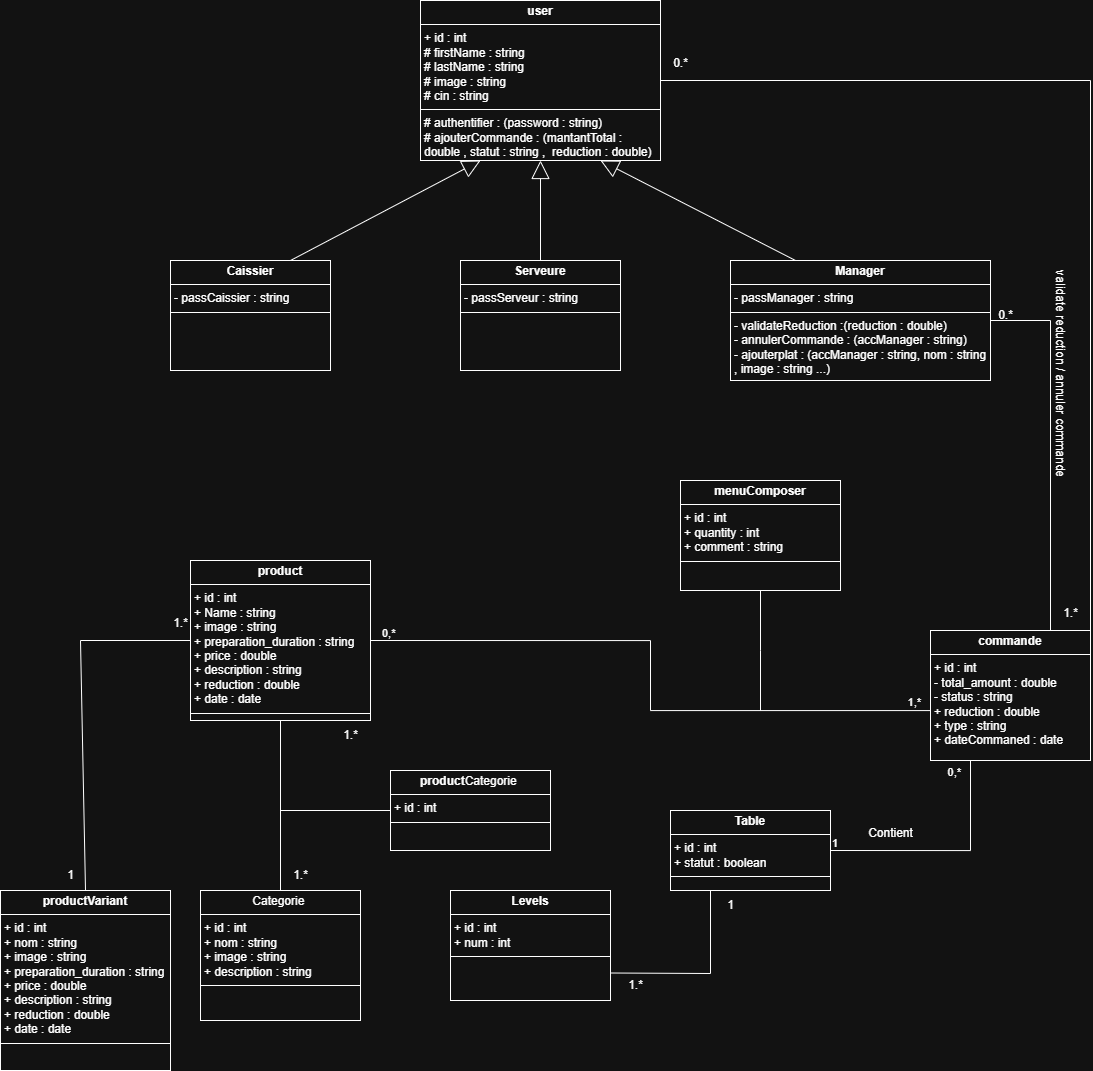

The diagram above was exported from draw.io. Its source (the exported page's mxGraphModel, read from the mxfile embedded in the PNG):
<mxGraphModel dx="2728" dy="2215" grid="1" gridSize="10" guides="1" tooltips="1" connect="1" arrows="1" fold="1" page="1" pageScale="1" pageWidth="850" pageHeight="1100" math="0" shadow="0">
  <root>
    <mxCell id="0" />
    <mxCell id="1" parent="0" />
    <mxCell id="jgVYZV3ZQjaKAPrVxGow-1" value="&lt;p style=&quot;margin:0px;margin-top:4px;text-align:center;&quot;&gt;&lt;b&gt;user&lt;/b&gt;&lt;/p&gt;&lt;hr size=&quot;1&quot; style=&quot;border-style:solid;&quot;&gt;&lt;p style=&quot;margin:0px;margin-left:4px;&quot;&gt;+ id : int&lt;/p&gt;&lt;p style=&quot;margin:0px;margin-left:4px;&quot;&gt;# firstName : string&lt;/p&gt;&lt;p style=&quot;margin:0px;margin-left:4px;&quot;&gt;# lastName : string&lt;/p&gt;&lt;p style=&quot;margin:0px;margin-left:4px;&quot;&gt;&lt;span style=&quot;background-color: transparent; color: light-dark(rgb(0, 0, 0), rgb(255, 255, 255));&quot;&gt;# image : string&lt;/span&gt;&lt;br&gt;&lt;/p&gt;&lt;p style=&quot;margin:0px;margin-left:4px;&quot;&gt;# cin : string&lt;/p&gt;&lt;hr size=&quot;1&quot; style=&quot;border-style:solid;&quot;&gt;&lt;p style=&quot;margin:0px;margin-left:4px;&quot;&gt;# authentifier : (password : string)&lt;/p&gt;&lt;p style=&quot;margin:0px;margin-left:4px;&quot;&gt;# ajouterCommande : (mantantTotal : double , statut : string ,&amp;nbsp; reduction : double)&lt;/p&gt;" style="verticalAlign=top;align=left;overflow=fill;html=1;whiteSpace=wrap;" parent="1" vertex="1">
      <mxGeometry x="130" y="-380" width="240" height="160" as="geometry" />
    </mxCell>
    <mxCell id="jgVYZV3ZQjaKAPrVxGow-3" value="&lt;p style=&quot;margin:0px;margin-top:4px;text-align:center;&quot;&gt;&lt;b&gt;Table&lt;/b&gt;&lt;/p&gt;&lt;hr size=&quot;1&quot; style=&quot;border-style:solid;&quot;&gt;&lt;p style=&quot;margin:0px;margin-left:4px;&quot;&gt;+ id : int&lt;/p&gt;&lt;p style=&quot;margin:0px;margin-left:4px;&quot;&gt;+ statut : boolean&lt;/p&gt;&lt;hr size=&quot;1&quot; style=&quot;border-style:solid;&quot;&gt;&lt;p style=&quot;margin:0px;margin-left:4px;&quot;&gt;&amp;nbsp;&lt;/p&gt;" style="verticalAlign=top;align=left;overflow=fill;html=1;whiteSpace=wrap;" parent="1" vertex="1">
      <mxGeometry x="380" y="430" width="160" height="80" as="geometry" />
    </mxCell>
    <mxCell id="jgVYZV3ZQjaKAPrVxGow-4" value="&lt;p style=&quot;margin:0px;margin-top:4px;text-align:center;&quot;&gt;&lt;b&gt;commande&lt;/b&gt;&lt;/p&gt;&lt;hr size=&quot;1&quot; style=&quot;border-style:solid;&quot;&gt;&lt;p style=&quot;margin:0px;margin-left:4px;&quot;&gt;+ id : int&lt;/p&gt;&lt;p style=&quot;margin:0px;margin-left:4px;&quot;&gt;- total_amount : double&lt;/p&gt;&lt;p style=&quot;margin:0px;margin-left:4px;&quot;&gt;- status : string&lt;/p&gt;&lt;p style=&quot;margin:0px;margin-left:4px;&quot;&gt;+ reduction : double&lt;/p&gt;&lt;p style=&quot;margin:0px;margin-left:4px;&quot;&gt;+ type : string&lt;/p&gt;&lt;p style=&quot;margin:0px;margin-left:4px;&quot;&gt;+ dateCommaned : date&lt;/p&gt;" style="verticalAlign=top;align=left;overflow=fill;html=1;whiteSpace=wrap;" parent="1" vertex="1">
      <mxGeometry x="640" y="250" width="160" height="130" as="geometry" />
    </mxCell>
    <mxCell id="jgVYZV3ZQjaKAPrVxGow-5" value="&lt;p style=&quot;margin:0px;margin-top:4px;text-align:center;&quot;&gt;&lt;b&gt;product&lt;/b&gt;&lt;/p&gt;&lt;hr size=&quot;1&quot; style=&quot;border-style:solid;&quot;&gt;&lt;p style=&quot;margin:0px;margin-left:4px;&quot;&gt;+ id : int&lt;/p&gt;&lt;p style=&quot;margin:0px;margin-left:4px;&quot;&gt;+ Name : string&lt;/p&gt;&lt;p style=&quot;margin:0px;margin-left:4px;&quot;&gt;+ image : string&lt;/p&gt;&lt;p style=&quot;margin:0px;margin-left:4px;&quot;&gt;+ preparation_duration : string&lt;/p&gt;&lt;p style=&quot;margin:0px;margin-left:4px;&quot;&gt;&lt;span style=&quot;background-color: transparent; color: light-dark(rgb(0, 0, 0), rgb(255, 255, 255));&quot;&gt;+ price : double&lt;/span&gt;&lt;br&gt;&lt;/p&gt;&lt;p style=&quot;margin:0px;margin-left:4px;&quot;&gt;&lt;span style=&quot;background-color: transparent; color: light-dark(rgb(0, 0, 0), rgb(255, 255, 255));&quot;&gt;+ description : string&lt;/span&gt;&lt;/p&gt;&lt;p style=&quot;margin:0px;margin-left:4px;&quot;&gt;&lt;span style=&quot;background-color: transparent; color: light-dark(rgb(0, 0, 0), rgb(255, 255, 255));&quot;&gt;+ reduction : double&lt;/span&gt;&lt;/p&gt;&lt;p style=&quot;margin:0px;margin-left:4px;&quot;&gt;&lt;span style=&quot;background-color: transparent; color: light-dark(rgb(0, 0, 0), rgb(255, 255, 255));&quot;&gt;+ date : date&lt;/span&gt;&lt;/p&gt;&lt;hr size=&quot;1&quot; style=&quot;border-style:solid;&quot;&gt;&lt;p style=&quot;margin:0px;margin-left:4px;&quot;&gt;&amp;nbsp;&lt;/p&gt;" style="verticalAlign=top;align=left;overflow=fill;html=1;whiteSpace=wrap;" parent="1" vertex="1">
      <mxGeometry x="-100" y="180" width="180" height="160" as="geometry" />
    </mxCell>
    <mxCell id="jgVYZV3ZQjaKAPrVxGow-15" value="" style="endArrow=none;html=1;edgeStyle=orthogonalEdgeStyle;rounded=0;exitX=1;exitY=0.5;exitDx=0;exitDy=0;entryX=0;entryY=0.75;entryDx=0;entryDy=0;" parent="1" source="jgVYZV3ZQjaKAPrVxGow-5" target="jgVYZV3ZQjaKAPrVxGow-4" edge="1">
      <mxGeometry relative="1" as="geometry">
        <mxPoint x="380" y="340" as="sourcePoint" />
        <mxPoint x="540" y="340" as="targetPoint" />
        <Array as="points">
          <mxPoint x="360" y="260" />
          <mxPoint x="360" y="330" />
          <mxPoint x="640" y="330" />
        </Array>
      </mxGeometry>
    </mxCell>
    <mxCell id="jgVYZV3ZQjaKAPrVxGow-16" value="0,*" style="edgeLabel;resizable=0;html=1;align=left;verticalAlign=bottom;" parent="jgVYZV3ZQjaKAPrVxGow-15" connectable="0" vertex="1">
      <mxGeometry x="-1" relative="1" as="geometry">
        <mxPoint x="10" as="offset" />
      </mxGeometry>
    </mxCell>
    <mxCell id="jgVYZV3ZQjaKAPrVxGow-17" value="1,*" style="edgeLabel;resizable=0;html=1;align=right;verticalAlign=bottom;" parent="jgVYZV3ZQjaKAPrVxGow-15" connectable="0" vertex="1">
      <mxGeometry x="1" relative="1" as="geometry">
        <mxPoint x="-10" y="-18" as="offset" />
      </mxGeometry>
    </mxCell>
    <mxCell id="jgVYZV3ZQjaKAPrVxGow-22" value="" style="endArrow=none;html=1;edgeStyle=orthogonalEdgeStyle;rounded=0;exitX=1;exitY=0.5;exitDx=0;exitDy=0;entryX=0.25;entryY=1;entryDx=0;entryDy=0;" parent="1" source="jgVYZV3ZQjaKAPrVxGow-3" target="jgVYZV3ZQjaKAPrVxGow-4" edge="1">
      <mxGeometry relative="1" as="geometry">
        <mxPoint x="400" y="360" as="sourcePoint" />
        <mxPoint x="560" y="360" as="targetPoint" />
      </mxGeometry>
    </mxCell>
    <mxCell id="jgVYZV3ZQjaKAPrVxGow-23" value="1" style="edgeLabel;resizable=0;html=1;align=left;verticalAlign=bottom;" parent="jgVYZV3ZQjaKAPrVxGow-22" connectable="0" vertex="1">
      <mxGeometry x="-1" relative="1" as="geometry" />
    </mxCell>
    <mxCell id="jgVYZV3ZQjaKAPrVxGow-24" value="&lt;span style=&quot;text-align: left;&quot;&gt;0,*&lt;/span&gt;" style="edgeLabel;resizable=0;html=1;align=right;verticalAlign=bottom;" parent="jgVYZV3ZQjaKAPrVxGow-22" connectable="0" vertex="1">
      <mxGeometry x="1" relative="1" as="geometry">
        <mxPoint x="-10" y="20" as="offset" />
      </mxGeometry>
    </mxCell>
    <mxCell id="jgVYZV3ZQjaKAPrVxGow-26" value="Contient" style="text;html=1;align=center;verticalAlign=middle;resizable=0;points=[];autosize=1;strokeColor=none;fillColor=none;" parent="1" vertex="1">
      <mxGeometry x="565" y="438" width="70" height="30" as="geometry" />
    </mxCell>
    <mxCell id="jgVYZV3ZQjaKAPrVxGow-28" value="&lt;p style=&quot;margin:0px;margin-top:4px;text-align:center;&quot;&gt;&lt;b&gt;menuComposer&lt;/b&gt;&lt;/p&gt;&lt;hr size=&quot;1&quot; style=&quot;border-style:solid;&quot;&gt;&lt;p style=&quot;margin:0px;margin-left:4px;&quot;&gt;+ id : int&lt;/p&gt;&lt;p style=&quot;margin:0px;margin-left:4px;&quot;&gt;+ quantity : int&lt;/p&gt;&lt;p style=&quot;margin:0px;margin-left:4px;&quot;&gt;+ comment : string&lt;/p&gt;&lt;hr size=&quot;1&quot; style=&quot;border-style:solid;&quot;&gt;&lt;p style=&quot;margin:0px;margin-left:4px;&quot;&gt;&amp;nbsp;&lt;/p&gt;" style="verticalAlign=top;align=left;overflow=fill;html=1;whiteSpace=wrap;" parent="1" vertex="1">
      <mxGeometry x="390" y="100" width="160" height="110" as="geometry" />
    </mxCell>
    <mxCell id="jgVYZV3ZQjaKAPrVxGow-29" value="" style="endArrow=none;html=1;edgeStyle=orthogonalEdgeStyle;rounded=0;exitX=0.5;exitY=1;exitDx=0;exitDy=0;" parent="1" source="jgVYZV3ZQjaKAPrVxGow-28" edge="1">
      <mxGeometry relative="1" as="geometry">
        <mxPoint x="430" y="-30" as="sourcePoint" />
        <mxPoint x="470" y="330" as="targetPoint" />
      </mxGeometry>
    </mxCell>
    <mxCell id="jgVYZV3ZQjaKAPrVxGow-30" value="&lt;div&gt;&lt;br&gt;&lt;/div&gt;" style="edgeLabel;resizable=0;html=1;align=left;verticalAlign=bottom;" parent="jgVYZV3ZQjaKAPrVxGow-29" connectable="0" vertex="1">
      <mxGeometry x="-1" relative="1" as="geometry">
        <mxPoint x="20" y="30" as="offset" />
      </mxGeometry>
    </mxCell>
    <mxCell id="XRdyRIrY2jTAxvVoTzQ2-2" value="&lt;p style=&quot;margin:0px;margin-top:4px;text-align:center;&quot;&gt;&lt;span style=&quot;text-align: left;&quot;&gt;Categorie&amp;nbsp;&lt;/span&gt;&lt;br&gt;&lt;/p&gt;&lt;hr size=&quot;1&quot; style=&quot;border-style:solid;&quot;&gt;&lt;p style=&quot;margin:0px;margin-left:4px;&quot;&gt;+ id : int&lt;/p&gt;&lt;p style=&quot;margin:0px;margin-left:4px;&quot;&gt;+ nom : string&lt;/p&gt;&lt;p style=&quot;margin:0px;margin-left:4px;&quot;&gt;+ image : string&lt;/p&gt;&lt;p style=&quot;margin:0px;margin-left:4px;&quot;&gt;+ description : string&lt;/p&gt;&lt;hr size=&quot;1&quot; style=&quot;border-style:solid;&quot;&gt;&lt;p style=&quot;margin:0px;margin-left:4px;&quot;&gt;&amp;nbsp;&lt;/p&gt;" style="verticalAlign=top;align=left;overflow=fill;html=1;whiteSpace=wrap;" parent="1" vertex="1">
      <mxGeometry x="-90" y="510" width="160" height="130" as="geometry" />
    </mxCell>
    <mxCell id="XRdyRIrY2jTAxvVoTzQ2-3" value="" style="endArrow=none;html=1;edgeStyle=orthogonalEdgeStyle;rounded=0;exitX=0.5;exitY=1;exitDx=0;exitDy=0;entryX=0.5;entryY=0;entryDx=0;entryDy=0;" parent="1" source="jgVYZV3ZQjaKAPrVxGow-5" target="XRdyRIrY2jTAxvVoTzQ2-2" edge="1">
      <mxGeometry relative="1" as="geometry">
        <mxPoint x="460" y="220" as="sourcePoint" />
        <mxPoint x="480" y="340" as="targetPoint" />
      </mxGeometry>
    </mxCell>
    <mxCell id="XRdyRIrY2jTAxvVoTzQ2-4" value="&lt;div&gt;&lt;br&gt;&lt;/div&gt;" style="edgeLabel;resizable=0;html=1;align=left;verticalAlign=bottom;" parent="XRdyRIrY2jTAxvVoTzQ2-3" connectable="0" vertex="1">
      <mxGeometry x="-1" relative="1" as="geometry">
        <mxPoint x="20" y="30" as="offset" />
      </mxGeometry>
    </mxCell>
    <mxCell id="XRdyRIrY2jTAxvVoTzQ2-5" value="1.*" style="text;html=1;align=center;verticalAlign=middle;resizable=0;points=[];autosize=1;strokeColor=none;fillColor=none;" parent="1" vertex="1">
      <mxGeometry x="40" y="340" width="40" height="30" as="geometry" />
    </mxCell>
    <mxCell id="XRdyRIrY2jTAxvVoTzQ2-6" value="1.*" style="text;html=1;align=center;verticalAlign=middle;resizable=0;points=[];autosize=1;strokeColor=none;fillColor=none;" parent="1" vertex="1">
      <mxGeometry x="-10" y="480" width="40" height="30" as="geometry" />
    </mxCell>
    <mxCell id="XRdyRIrY2jTAxvVoTzQ2-11" value="&lt;p style=&quot;text-align: center; margin: 4px 0px 0px;&quot;&gt;&lt;span style=&quot;background-color: transparent; color: light-dark(rgb(0, 0, 0), rgb(255, 255, 255)); text-align: left;&quot;&gt;&lt;b&gt;product&lt;/b&gt;Categorie&amp;nbsp;&lt;/span&gt;&lt;/p&gt;&lt;hr size=&quot;1&quot; style=&quot;border-style:solid;&quot;&gt;&lt;p style=&quot;margin:0px;margin-left:4px;&quot;&gt;+ id : int&lt;/p&gt;&lt;hr size=&quot;1&quot; style=&quot;border-style:solid;&quot;&gt;&lt;p style=&quot;margin:0px;margin-left:4px;&quot;&gt;&amp;nbsp;&lt;/p&gt;" style="verticalAlign=top;align=left;overflow=fill;html=1;whiteSpace=wrap;" parent="1" vertex="1">
      <mxGeometry x="100" y="390" width="160" height="80" as="geometry" />
    </mxCell>
    <mxCell id="XRdyRIrY2jTAxvVoTzQ2-13" value="" style="endArrow=none;html=1;rounded=0;entryX=0;entryY=0.5;entryDx=0;entryDy=0;" parent="1" target="XRdyRIrY2jTAxvVoTzQ2-11" edge="1">
      <mxGeometry width="50" height="50" relative="1" as="geometry">
        <mxPoint x="-10" y="430" as="sourcePoint" />
        <mxPoint x="450" y="240" as="targetPoint" />
      </mxGeometry>
    </mxCell>
    <mxCell id="XRdyRIrY2jTAxvVoTzQ2-22" value="&lt;p style=&quot;margin:0px;margin-top:4px;text-align:center;&quot;&gt;&lt;b&gt;Caissier&lt;/b&gt;&lt;/p&gt;&lt;hr size=&quot;1&quot; style=&quot;border-style:solid;&quot;&gt;&lt;p style=&quot;margin: 0px 0px 0px 4px;&quot;&gt;- passCaissier : string&lt;/p&gt;&lt;hr size=&quot;1&quot; style=&quot;border-style:solid;&quot;&gt;&lt;p style=&quot;margin:0px;margin-left:4px;&quot;&gt;&amp;nbsp;&lt;/p&gt;" style="verticalAlign=top;align=left;overflow=fill;html=1;whiteSpace=wrap;" parent="1" vertex="1">
      <mxGeometry x="-120" y="-120" width="160" height="110" as="geometry" />
    </mxCell>
    <mxCell id="XRdyRIrY2jTAxvVoTzQ2-23" value="&lt;p style=&quot;margin:0px;margin-top:4px;text-align:center;&quot;&gt;&lt;b&gt;Manager&lt;/b&gt;&lt;/p&gt;&lt;hr size=&quot;1&quot; style=&quot;border-style:solid;&quot;&gt;&lt;p style=&quot;margin: 0px 0px 0px 4px;&quot;&gt;- passManager : string&lt;/p&gt;&lt;hr size=&quot;1&quot; style=&quot;border-style:solid;&quot;&gt;&lt;p style=&quot;margin:0px;margin-left:4px;&quot;&gt;&lt;span style=&quot;background-color: transparent; color: light-dark(rgb(0, 0, 0), rgb(255, 255, 255));&quot;&gt;- validateReduction :(reduction : double)&lt;/span&gt;&lt;/p&gt;&lt;p style=&quot;margin:0px;margin-left:4px;&quot;&gt;&lt;span style=&quot;background-color: transparent; color: light-dark(rgb(0, 0, 0), rgb(255, 255, 255));&quot;&gt;- annulerCommande : (accManager : string)&lt;/span&gt;&lt;/p&gt;&lt;p style=&quot;margin:0px;margin-left:4px;&quot;&gt;&lt;span style=&quot;background-color: transparent; color: light-dark(rgb(0, 0, 0), rgb(255, 255, 255));&quot;&gt;- ajouterplat : (accManager : string, nom : string , image : string ...)&lt;/span&gt;&lt;/p&gt;" style="verticalAlign=top;align=left;overflow=fill;html=1;whiteSpace=wrap;gradientColor=none;" parent="1" vertex="1">
      <mxGeometry x="440" y="-120" width="260" height="120" as="geometry" />
    </mxCell>
    <mxCell id="XRdyRIrY2jTAxvVoTzQ2-25" value="" style="endArrow=block;endSize=16;endFill=0;html=1;rounded=0;exitX=0.25;exitY=0;exitDx=0;exitDy=0;entryX=0.75;entryY=1;entryDx=0;entryDy=0;" parent="1" source="XRdyRIrY2jTAxvVoTzQ2-23" target="jgVYZV3ZQjaKAPrVxGow-1" edge="1">
      <mxGeometry width="160" relative="1" as="geometry">
        <mxPoint x="280" y="280" as="sourcePoint" />
        <mxPoint x="610" y="160" as="targetPoint" />
      </mxGeometry>
    </mxCell>
    <mxCell id="XRdyRIrY2jTAxvVoTzQ2-26" value="" style="endArrow=block;endSize=16;endFill=0;html=1;rounded=0;entryX=0.5;entryY=1;entryDx=0;entryDy=0;exitX=0.5;exitY=0;exitDx=0;exitDy=0;" parent="1" source="XRdyRIrY2jTAxvVoTzQ2-28" target="jgVYZV3ZQjaKAPrVxGow-1" edge="1">
      <mxGeometry width="160" relative="1" as="geometry">
        <mxPoint x="250" as="sourcePoint" />
        <mxPoint x="290" y="110" as="targetPoint" />
      </mxGeometry>
    </mxCell>
    <mxCell id="XRdyRIrY2jTAxvVoTzQ2-27" value="" style="endArrow=block;endSize=16;endFill=0;html=1;rounded=0;entryX=0.25;entryY=1;entryDx=0;entryDy=0;exitX=0.75;exitY=0;exitDx=0;exitDy=0;" parent="1" source="XRdyRIrY2jTAxvVoTzQ2-22" target="jgVYZV3ZQjaKAPrVxGow-1" edge="1">
      <mxGeometry width="160" relative="1" as="geometry">
        <mxPoint x="300" y="300" as="sourcePoint" />
        <mxPoint x="300" y="120" as="targetPoint" />
      </mxGeometry>
    </mxCell>
    <mxCell id="XRdyRIrY2jTAxvVoTzQ2-28" value="&lt;p style=&quot;margin:0px;margin-top:4px;text-align:center;&quot;&gt;&lt;b&gt;Serveure&lt;/b&gt;&lt;/p&gt;&lt;hr size=&quot;1&quot; style=&quot;border-style:solid;&quot;&gt;&lt;p style=&quot;margin: 0px 0px 0px 4px;&quot;&gt;- passServeur : string&lt;/p&gt;&lt;hr size=&quot;1&quot; style=&quot;border-style:solid;&quot;&gt;&lt;p style=&quot;margin:0px;margin-left:4px;&quot;&gt;&lt;br&gt;&lt;/p&gt;" style="verticalAlign=top;align=left;overflow=fill;html=1;whiteSpace=wrap;" parent="1" vertex="1">
      <mxGeometry x="170" y="-120" width="160" height="110" as="geometry" />
    </mxCell>
    <mxCell id="XRdyRIrY2jTAxvVoTzQ2-34" value="&lt;p style=&quot;margin:0px;margin-top:4px;text-align:center;&quot;&gt;&lt;b&gt;productVariant&lt;/b&gt;&lt;/p&gt;&lt;hr size=&quot;1&quot; style=&quot;border-style:solid;&quot;&gt;&lt;p style=&quot;margin: 0px 0px 0px 4px;&quot;&gt;+ id : int&lt;/p&gt;&lt;p style=&quot;margin: 0px 0px 0px 4px;&quot;&gt;+ nom : string&lt;/p&gt;&lt;p style=&quot;margin: 0px 0px 0px 4px;&quot;&gt;+ image : string&lt;/p&gt;&lt;p style=&quot;margin: 0px 0px 0px 4px;&quot;&gt;+ preparation_duration&amp;nbsp;: string&lt;/p&gt;&lt;p style=&quot;margin: 0px 0px 0px 4px;&quot;&gt;&lt;span style=&quot;background-color: transparent; color: light-dark(rgb(0, 0, 0), rgb(255, 255, 255));&quot;&gt;+ price : double&lt;/span&gt;&lt;br&gt;&lt;/p&gt;&lt;p style=&quot;margin: 0px 0px 0px 4px;&quot;&gt;&lt;span style=&quot;background-color: transparent; color: light-dark(rgb(0, 0, 0), rgb(255, 255, 255));&quot;&gt;+ description : string&lt;/span&gt;&lt;/p&gt;&lt;p style=&quot;margin: 0px 0px 0px 4px;&quot;&gt;&lt;span style=&quot;background-color: transparent; color: light-dark(rgb(0, 0, 0), rgb(255, 255, 255));&quot;&gt;+ reduction : double&lt;/span&gt;&lt;/p&gt;&lt;p style=&quot;margin: 0px 0px 0px 4px;&quot;&gt;&lt;span style=&quot;background-color: transparent; color: light-dark(rgb(0, 0, 0), rgb(255, 255, 255));&quot;&gt;+ date : date&lt;/span&gt;&lt;/p&gt;&lt;hr size=&quot;1&quot; style=&quot;border-style:solid;&quot;&gt;&lt;p style=&quot;margin:0px;margin-left:4px;&quot;&gt;&amp;nbsp;&lt;/p&gt;" style="verticalAlign=top;align=left;overflow=fill;html=1;whiteSpace=wrap;" parent="1" vertex="1">
      <mxGeometry x="-290" y="510" width="170" height="180" as="geometry" />
    </mxCell>
    <mxCell id="XRdyRIrY2jTAxvVoTzQ2-35" value="" style="endArrow=none;html=1;rounded=0;entryX=1;entryY=0.5;entryDx=0;entryDy=0;exitX=1;exitY=0;exitDx=0;exitDy=0;" parent="1" source="jgVYZV3ZQjaKAPrVxGow-4" target="jgVYZV3ZQjaKAPrVxGow-1" edge="1">
      <mxGeometry width="50" height="50" relative="1" as="geometry">
        <mxPoint x="520" y="160" as="sourcePoint" />
        <mxPoint x="570" y="110" as="targetPoint" />
        <Array as="points">
          <mxPoint x="800" y="-300" />
        </Array>
      </mxGeometry>
    </mxCell>
    <mxCell id="4wkrPxD6PkmKIO5YFdL7-7" value="0.*" style="text;html=1;align=center;verticalAlign=middle;resizable=0;points=[];autosize=1;strokeColor=none;fillColor=none;" parent="1" vertex="1">
      <mxGeometry x="370" y="-332" width="40" height="30" as="geometry" />
    </mxCell>
    <mxCell id="4wkrPxD6PkmKIO5YFdL7-8" value="1.*" style="text;html=1;align=center;verticalAlign=middle;resizable=0;points=[];autosize=1;strokeColor=none;fillColor=none;" parent="1" vertex="1">
      <mxGeometry x="760" y="218" width="40" height="30" as="geometry" />
    </mxCell>
    <mxCell id="4wkrPxD6PkmKIO5YFdL7-9" value="" style="endArrow=none;html=1;rounded=0;entryX=1;entryY=0.5;entryDx=0;entryDy=0;exitX=0.75;exitY=0;exitDx=0;exitDy=0;" parent="1" source="jgVYZV3ZQjaKAPrVxGow-4" target="XRdyRIrY2jTAxvVoTzQ2-23" edge="1">
      <mxGeometry width="50" height="50" relative="1" as="geometry">
        <mxPoint x="190" y="110" as="sourcePoint" />
        <mxPoint x="240" y="60" as="targetPoint" />
        <Array as="points">
          <mxPoint x="760" y="-60" />
        </Array>
      </mxGeometry>
    </mxCell>
    <mxCell id="4wkrPxD6PkmKIO5YFdL7-10" value="0.*" style="text;html=1;align=center;verticalAlign=middle;resizable=0;points=[];autosize=1;strokeColor=none;fillColor=none;" parent="1" vertex="1">
      <mxGeometry x="695" y="-80" width="40" height="30" as="geometry" />
    </mxCell>
    <mxCell id="445U-WXa0soxnzdTWr1I-1" value="" style="endArrow=none;html=1;rounded=0;exitX=0.5;exitY=0;exitDx=0;exitDy=0;entryX=0;entryY=0.5;entryDx=0;entryDy=0;" parent="1" source="XRdyRIrY2jTAxvVoTzQ2-34" target="jgVYZV3ZQjaKAPrVxGow-5" edge="1">
      <mxGeometry width="50" height="50" relative="1" as="geometry">
        <mxPoint x="270" y="250" as="sourcePoint" />
        <mxPoint x="320" y="200" as="targetPoint" />
        <Array as="points">
          <mxPoint x="-210" y="260" />
        </Array>
      </mxGeometry>
    </mxCell>
    <mxCell id="445U-WXa0soxnzdTWr1I-2" value="1.*" style="text;html=1;align=center;verticalAlign=middle;resizable=0;points=[];autosize=1;strokeColor=none;fillColor=none;" parent="1" vertex="1">
      <mxGeometry x="-130" y="228" width="40" height="30" as="geometry" />
    </mxCell>
    <mxCell id="445U-WXa0soxnzdTWr1I-4" value="1" style="text;html=1;align=center;verticalAlign=middle;resizable=0;points=[];autosize=1;strokeColor=none;fillColor=none;" parent="1" vertex="1">
      <mxGeometry x="-235" y="480" width="30" height="30" as="geometry" />
    </mxCell>
    <mxCell id="LVbOtMgJWgUAY_hYCCxP-1" value="&lt;p style=&quot;margin:0px;margin-top:4px;text-align:center;&quot;&gt;&lt;b&gt;Levels&lt;/b&gt;&lt;/p&gt;&lt;hr size=&quot;1&quot; style=&quot;border-style:solid;&quot;&gt;&lt;p style=&quot;margin:0px;margin-left:4px;&quot;&gt;+ id : int&lt;/p&gt;&lt;p style=&quot;margin:0px;margin-left:4px;&quot;&gt;+ num : int&lt;/p&gt;&lt;hr size=&quot;1&quot; style=&quot;border-style:solid;&quot;&gt;&lt;p style=&quot;margin:0px;margin-left:4px;&quot;&gt;&amp;nbsp;&lt;/p&gt;" style="verticalAlign=top;align=left;overflow=fill;html=1;whiteSpace=wrap;" vertex="1" parent="1">
      <mxGeometry x="160" y="510" width="160" height="110" as="geometry" />
    </mxCell>
    <mxCell id="LVbOtMgJWgUAY_hYCCxP-2" value="" style="endArrow=none;html=1;rounded=0;exitX=1;exitY=0.75;exitDx=0;exitDy=0;entryX=0.25;entryY=1;entryDx=0;entryDy=0;" edge="1" parent="1" source="LVbOtMgJWgUAY_hYCCxP-1" target="jgVYZV3ZQjaKAPrVxGow-3">
      <mxGeometry width="50" height="50" relative="1" as="geometry">
        <mxPoint x="230" y="440" as="sourcePoint" />
        <mxPoint x="280" y="390" as="targetPoint" />
        <Array as="points">
          <mxPoint x="420" y="593" />
        </Array>
      </mxGeometry>
    </mxCell>
    <mxCell id="LVbOtMgJWgUAY_hYCCxP-3" value="1" style="text;html=1;align=center;verticalAlign=middle;resizable=0;points=[];autosize=1;strokeColor=none;fillColor=none;" vertex="1" parent="1">
      <mxGeometry x="425" y="510" width="30" height="30" as="geometry" />
    </mxCell>
    <mxCell id="LVbOtMgJWgUAY_hYCCxP-4" value="1.*" style="text;html=1;align=center;verticalAlign=middle;resizable=0;points=[];autosize=1;strokeColor=none;fillColor=none;" vertex="1" parent="1">
      <mxGeometry x="325" y="590" width="40" height="30" as="geometry" />
    </mxCell>
    <mxCell id="LVbOtMgJWgUAY_hYCCxP-6" value="validate reduction / annuler commande" style="text;html=1;align=center;verticalAlign=middle;resizable=0;points=[];autosize=1;strokeColor=none;fillColor=none;rotation=90;" vertex="1" parent="1">
      <mxGeometry x="655" y="-22" width="230" height="30" as="geometry" />
    </mxCell>
  </root>
</mxGraphModel>